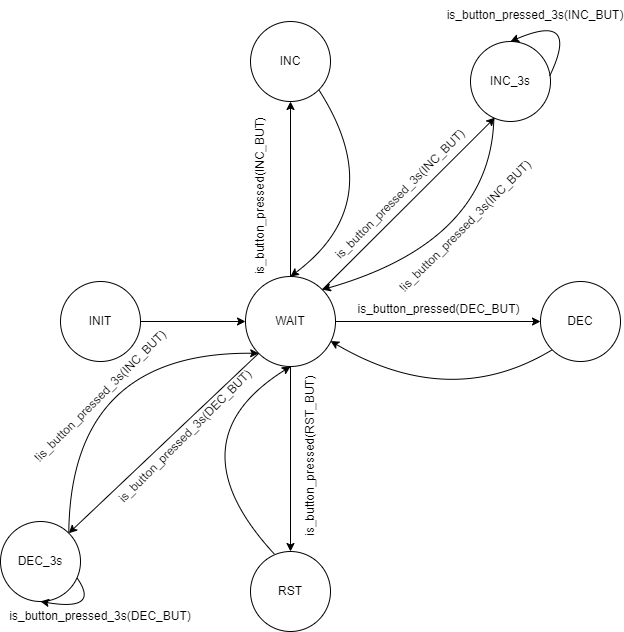

The diagram above was exported from draw.io. Its source (the exported page's mxGraphModel, read from the mxfile embedded in the PNG):
<mxGraphModel dx="1633" dy="765" grid="1" gridSize="10" guides="1" tooltips="1" connect="1" arrows="1" fold="1" page="1" pageScale="1" pageWidth="850" pageHeight="1100" math="0" shadow="0">
  <root>
    <mxCell id="0" />
    <mxCell id="1" parent="0" />
    <mxCell id="Q_SUUIsfQAdWxG3-D6IY-1" value="INIT" style="ellipse;whiteSpace=wrap;html=1;aspect=fixed;" vertex="1" parent="1">
      <mxGeometry x="180" y="310" width="80" height="80" as="geometry" />
    </mxCell>
    <mxCell id="Q_SUUIsfQAdWxG3-D6IY-2" value="WAIT" style="ellipse;whiteSpace=wrap;html=1;aspect=fixed;" vertex="1" parent="1">
      <mxGeometry x="365" y="305" width="90" height="90" as="geometry" />
    </mxCell>
    <mxCell id="Q_SUUIsfQAdWxG3-D6IY-3" value="INC" style="ellipse;whiteSpace=wrap;html=1;aspect=fixed;" vertex="1" parent="1">
      <mxGeometry x="370" y="50" width="80" height="80" as="geometry" />
    </mxCell>
    <mxCell id="Q_SUUIsfQAdWxG3-D6IY-4" value="DEC" style="ellipse;whiteSpace=wrap;html=1;aspect=fixed;" vertex="1" parent="1">
      <mxGeometry x="660" y="310" width="80" height="80" as="geometry" />
    </mxCell>
    <mxCell id="Q_SUUIsfQAdWxG3-D6IY-5" value="RST" style="ellipse;whiteSpace=wrap;html=1;aspect=fixed;" vertex="1" parent="1">
      <mxGeometry x="370" y="580" width="80" height="80" as="geometry" />
    </mxCell>
    <mxCell id="Q_SUUIsfQAdWxG3-D6IY-7" value="" style="endArrow=classic;html=1;rounded=0;entryX=0;entryY=0.5;entryDx=0;entryDy=0;exitX=1;exitY=0.5;exitDx=0;exitDy=0;" edge="1" parent="1" source="Q_SUUIsfQAdWxG3-D6IY-1" target="Q_SUUIsfQAdWxG3-D6IY-2">
      <mxGeometry width="50" height="50" relative="1" as="geometry">
        <mxPoint x="290" y="350" as="sourcePoint" />
        <mxPoint x="340" y="300" as="targetPoint" />
      </mxGeometry>
    </mxCell>
    <mxCell id="Q_SUUIsfQAdWxG3-D6IY-8" value="" style="endArrow=classic;html=1;rounded=0;entryX=0;entryY=0.5;entryDx=0;entryDy=0;exitX=1;exitY=0.5;exitDx=0;exitDy=0;" edge="1" parent="1" source="Q_SUUIsfQAdWxG3-D6IY-2" target="Q_SUUIsfQAdWxG3-D6IY-4">
      <mxGeometry width="50" height="50" relative="1" as="geometry">
        <mxPoint x="480" y="350" as="sourcePoint" />
        <mxPoint x="500" y="300" as="targetPoint" />
      </mxGeometry>
    </mxCell>
    <mxCell id="Q_SUUIsfQAdWxG3-D6IY-9" value="" style="endArrow=classic;html=1;rounded=0;entryX=0.5;entryY=1;entryDx=0;entryDy=0;exitX=0.5;exitY=0;exitDx=0;exitDy=0;" edge="1" parent="1" source="Q_SUUIsfQAdWxG3-D6IY-2" target="Q_SUUIsfQAdWxG3-D6IY-3">
      <mxGeometry width="50" height="50" relative="1" as="geometry">
        <mxPoint x="410" y="300" as="sourcePoint" />
        <mxPoint x="460" y="260" as="targetPoint" />
      </mxGeometry>
    </mxCell>
    <mxCell id="Q_SUUIsfQAdWxG3-D6IY-10" value="" style="endArrow=classic;html=1;rounded=0;exitX=0.5;exitY=1;exitDx=0;exitDy=0;entryX=0.5;entryY=0;entryDx=0;entryDy=0;" edge="1" parent="1" source="Q_SUUIsfQAdWxG3-D6IY-2" target="Q_SUUIsfQAdWxG3-D6IY-5">
      <mxGeometry width="50" height="50" relative="1" as="geometry">
        <mxPoint x="440" y="380" as="sourcePoint" />
        <mxPoint x="490" y="330" as="targetPoint" />
      </mxGeometry>
    </mxCell>
    <mxCell id="Q_SUUIsfQAdWxG3-D6IY-11" value="is_button_pressed(DEC_BUT)" style="text;html=1;align=center;verticalAlign=middle;resizable=0;points=[];autosize=1;strokeColor=none;fillColor=none;" vertex="1" parent="1">
      <mxGeometry x="463" y="323" width="190" height="30" as="geometry" />
    </mxCell>
    <mxCell id="Q_SUUIsfQAdWxG3-D6IY-12" value="is_button_pressed(INC_BUT)" style="text;html=1;align=center;verticalAlign=middle;resizable=0;points=[];autosize=1;strokeColor=none;fillColor=none;rotation=-90;" vertex="1" parent="1">
      <mxGeometry x="290" y="210" width="180" height="30" as="geometry" />
    </mxCell>
    <mxCell id="Q_SUUIsfQAdWxG3-D6IY-13" value="is_button_pressed(RST_BUT)" style="text;html=1;align=center;verticalAlign=middle;resizable=0;points=[];autosize=1;strokeColor=none;fillColor=none;rotation=-90;" vertex="1" parent="1">
      <mxGeometry x="340" y="470" width="180" height="30" as="geometry" />
    </mxCell>
    <mxCell id="Q_SUUIsfQAdWxG3-D6IY-14" value="" style="endArrow=classic;html=1;curved=1;exitX=0;exitY=1;exitDx=0;exitDy=0;entryX=0.945;entryY=0.717;entryDx=0;entryDy=0;entryPerimeter=0;" edge="1" parent="1" source="Q_SUUIsfQAdWxG3-D6IY-4" target="Q_SUUIsfQAdWxG3-D6IY-2">
      <mxGeometry width="50" height="50" relative="1" as="geometry">
        <mxPoint x="710" y="440" as="sourcePoint" />
        <mxPoint x="760" y="390" as="targetPoint" />
        <Array as="points">
          <mxPoint x="570" y="440" />
        </Array>
      </mxGeometry>
    </mxCell>
    <mxCell id="Q_SUUIsfQAdWxG3-D6IY-15" value="" style="endArrow=classic;html=1;curved=1;entryX=0.5;entryY=1;entryDx=0;entryDy=0;exitX=0.299;exitY=0.033;exitDx=0;exitDy=0;exitPerimeter=0;" edge="1" parent="1" source="Q_SUUIsfQAdWxG3-D6IY-5" target="Q_SUUIsfQAdWxG3-D6IY-2">
      <mxGeometry width="50" height="50" relative="1" as="geometry">
        <mxPoint x="450" y="340" as="sourcePoint" />
        <mxPoint x="500" y="290" as="targetPoint" />
        <Array as="points">
          <mxPoint x="290" y="470" />
        </Array>
      </mxGeometry>
    </mxCell>
    <mxCell id="Q_SUUIsfQAdWxG3-D6IY-16" value="" style="endArrow=classic;html=1;curved=1;exitX=1;exitY=1;exitDx=0;exitDy=0;entryX=0.5;entryY=0;entryDx=0;entryDy=0;" edge="1" parent="1" source="Q_SUUIsfQAdWxG3-D6IY-3" target="Q_SUUIsfQAdWxG3-D6IY-2">
      <mxGeometry width="50" height="50" relative="1" as="geometry">
        <mxPoint x="450" y="350" as="sourcePoint" />
        <mxPoint x="500" y="300" as="targetPoint" />
        <Array as="points">
          <mxPoint x="510" y="230" />
        </Array>
      </mxGeometry>
    </mxCell>
    <mxCell id="Q_SUUIsfQAdWxG3-D6IY-18" value="INC_3s" style="ellipse;whiteSpace=wrap;html=1;aspect=fixed;" vertex="1" parent="1">
      <mxGeometry x="590" y="70" width="80" height="80" as="geometry" />
    </mxCell>
    <mxCell id="Q_SUUIsfQAdWxG3-D6IY-19" value="DEC_3s" style="ellipse;whiteSpace=wrap;html=1;aspect=fixed;" vertex="1" parent="1">
      <mxGeometry x="120" y="550" width="80" height="80" as="geometry" />
    </mxCell>
    <mxCell id="Q_SUUIsfQAdWxG3-D6IY-22" value="" style="endArrow=classic;html=1;curved=1;exitX=1;exitY=0;exitDx=0;exitDy=0;entryX=0.304;entryY=0.952;entryDx=0;entryDy=0;entryPerimeter=0;" edge="1" parent="1" source="Q_SUUIsfQAdWxG3-D6IY-2" target="Q_SUUIsfQAdWxG3-D6IY-18">
      <mxGeometry width="50" height="50" relative="1" as="geometry">
        <mxPoint x="370" y="430" as="sourcePoint" />
        <mxPoint x="420" y="380" as="targetPoint" />
      </mxGeometry>
    </mxCell>
    <mxCell id="Q_SUUIsfQAdWxG3-D6IY-23" value="" style="endArrow=classic;html=1;curved=1;entryX=0;entryY=1;entryDx=0;entryDy=0;exitX=1;exitY=0;exitDx=0;exitDy=0;" edge="1" parent="1" source="Q_SUUIsfQAdWxG3-D6IY-19" target="Q_SUUIsfQAdWxG3-D6IY-2">
      <mxGeometry width="50" height="50" relative="1" as="geometry">
        <mxPoint x="200" y="510" as="sourcePoint" />
        <mxPoint x="420" y="380" as="targetPoint" />
        <Array as="points">
          <mxPoint x="190" y="380" />
        </Array>
      </mxGeometry>
    </mxCell>
    <mxCell id="Q_SUUIsfQAdWxG3-D6IY-24" value="" style="endArrow=classic;html=1;curved=1;exitX=0.292;exitY=0.965;exitDx=0;exitDy=0;entryX=1;entryY=0;entryDx=0;entryDy=0;exitPerimeter=0;" edge="1" parent="1" source="Q_SUUIsfQAdWxG3-D6IY-18" target="Q_SUUIsfQAdWxG3-D6IY-2">
      <mxGeometry width="50" height="50" relative="1" as="geometry">
        <mxPoint x="350" y="390" as="sourcePoint" />
        <mxPoint x="400" y="340" as="targetPoint" />
        <Array as="points">
          <mxPoint x="610" y="270" />
        </Array>
      </mxGeometry>
    </mxCell>
    <mxCell id="Q_SUUIsfQAdWxG3-D6IY-29" value="" style="endArrow=classic;html=1;curved=1;exitX=0.957;exitY=0.706;exitDx=0;exitDy=0;exitPerimeter=0;entryX=0.5;entryY=1;entryDx=0;entryDy=0;" edge="1" parent="1" source="Q_SUUIsfQAdWxG3-D6IY-19" target="Q_SUUIsfQAdWxG3-D6IY-19">
      <mxGeometry width="50" height="50" relative="1" as="geometry">
        <mxPoint x="160" y="460" as="sourcePoint" />
        <mxPoint x="210" y="410" as="targetPoint" />
        <Array as="points">
          <mxPoint x="220" y="640" />
        </Array>
      </mxGeometry>
    </mxCell>
    <mxCell id="Q_SUUIsfQAdWxG3-D6IY-30" value="" style="endArrow=classic;html=1;curved=1;exitX=0.991;exitY=0.428;exitDx=0;exitDy=0;entryX=0.5;entryY=0;entryDx=0;entryDy=0;exitPerimeter=0;" edge="1" parent="1" source="Q_SUUIsfQAdWxG3-D6IY-18" target="Q_SUUIsfQAdWxG3-D6IY-18">
      <mxGeometry width="50" height="50" relative="1" as="geometry">
        <mxPoint x="330" y="280" as="sourcePoint" />
        <mxPoint x="380" y="230" as="targetPoint" />
        <Array as="points">
          <mxPoint x="700" y="40" />
        </Array>
      </mxGeometry>
    </mxCell>
    <mxCell id="Q_SUUIsfQAdWxG3-D6IY-31" value="is_button_pressed_3s(DEC_BUT)" style="text;html=1;strokeColor=none;fillColor=none;align=center;verticalAlign=middle;whiteSpace=wrap;rounded=0;rotation=-45;" vertex="1" parent="1">
      <mxGeometry x="230" y="450" width="150" height="30" as="geometry" />
    </mxCell>
    <mxCell id="Q_SUUIsfQAdWxG3-D6IY-34" value="is_button_pressed_3s(INC_BUT)" style="text;html=1;strokeColor=none;fillColor=none;align=center;verticalAlign=middle;whiteSpace=wrap;rounded=0;rotation=-45;" vertex="1" parent="1">
      <mxGeometry x="445" y="208" width="150" height="30" as="geometry" />
    </mxCell>
    <mxCell id="Q_SUUIsfQAdWxG3-D6IY-37" value="!is_button_pressed_3s(INC_BUT)" style="text;html=1;strokeColor=none;fillColor=none;align=center;verticalAlign=middle;whiteSpace=wrap;rounded=0;rotation=-45;fontStyle=0" vertex="1" parent="1">
      <mxGeometry x="510" y="240" width="150" height="30" as="geometry" />
    </mxCell>
    <mxCell id="Q_SUUIsfQAdWxG3-D6IY-39" value="!is_button_pressed_3s(INC_BUT)" style="text;html=1;strokeColor=none;fillColor=none;align=center;verticalAlign=middle;whiteSpace=wrap;rounded=0;rotation=-45;" vertex="1" parent="1">
      <mxGeometry x="145" y="410" width="150" height="30" as="geometry" />
    </mxCell>
    <mxCell id="Q_SUUIsfQAdWxG3-D6IY-40" value="" style="endArrow=classic;html=1;curved=1;exitX=0;exitY=1;exitDx=0;exitDy=0;entryX=1;entryY=0;entryDx=0;entryDy=0;" edge="1" parent="1" source="Q_SUUIsfQAdWxG3-D6IY-2" target="Q_SUUIsfQAdWxG3-D6IY-19">
      <mxGeometry width="50" height="50" relative="1" as="geometry">
        <mxPoint x="260" y="490" as="sourcePoint" />
        <mxPoint x="310" y="440" as="targetPoint" />
      </mxGeometry>
    </mxCell>
    <mxCell id="Q_SUUIsfQAdWxG3-D6IY-41" value="is_button_pressed_3s(DEC_BUT)" style="text;html=1;strokeColor=none;fillColor=none;align=center;verticalAlign=middle;whiteSpace=wrap;rounded=0;" vertex="1" parent="1">
      <mxGeometry x="190" y="630" width="60" height="30" as="geometry" />
    </mxCell>
    <mxCell id="Q_SUUIsfQAdWxG3-D6IY-42" value="is_button_pressed_3s(INC_BUT)" style="text;html=1;strokeColor=none;fillColor=none;align=center;verticalAlign=middle;whiteSpace=wrap;rounded=0;" vertex="1" parent="1">
      <mxGeometry x="610" y="29" width="90" height="30" as="geometry" />
    </mxCell>
  </root>
</mxGraphModel>